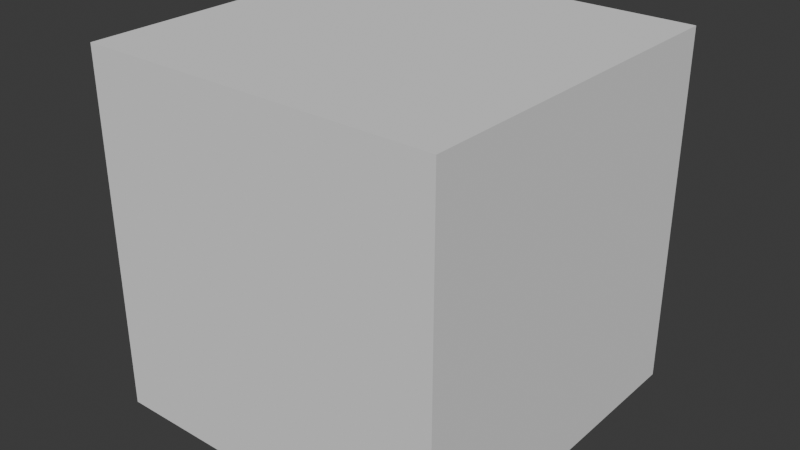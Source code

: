 # Source: cube.blend  (saved by Blender 4.5.90; exported with 4.5.12 LTS)
import bpy
from mathutils import Matrix  # noqa: F401  (used for matrix-valued properties, if any)

bpy.ops.wm.read_factory_settings(use_empty=True)
scene = bpy.context.scene
scene.name = 'Scene'

# ---- collections
col_collection = bpy.data.collections.new('Collection'); scene.collection.children.link(col_collection)

# ---- world
world_world = bpy.data.worlds.new('World'); scene.world = world_world
world_world.use_nodes = True; world_world.node_tree.nodes.clear()
_N = world_world.node_tree.nodes; _L = world_world.node_tree.links
n0 = _N.new('ShaderNodeOutputWorld'); n0.name = 'World Output'; n0.location = (200, 100)
n1 = _N.new('ShaderNodeBackground'); n1.name = 'Background'; n1.location = (-200, 100)
n1.inputs[0].default_value = (0.05088, 0.05088, 0.05088, 1.0)
_L.new(n1.outputs[0], n0.inputs[0])
n0.is_active_output = True
world_world.color = (0.05088, 0.05088, 0.05088)
world_world.sun_shadow_jitter_overblur = 0.0

# ---- meshes
me_cube = bpy.data.meshes.new('cube')
me_cube.from_pydata([(-70.0, 70.0, 70.0), (70.0, 70.0, 70.0), (70.0, -70.0, 70.0), (-70.0, -70.0, 70.0), (-70.0, 70.0, -70.0), (70.0, 70.0, -70.0), (70.0, -70.0, -70.0), (-70.0, -70.0, -70.0)], [], [(1, 2, 6), (1, 0, 3), (3, 0, 4), (5, 6, 7), (1, 5, 4), (6, 2, 3), (1, 6, 5), (1, 3, 2), (3, 4, 7), (5, 7, 4), (1, 4, 0), (6, 3, 7)])
me_cube.update()

# ---- objects
ob_cube = bpy.data.objects.new('cube', me_cube)

# ---- transforms, parenting, visibility, modifiers, constraints
ob_cube.location = (0.0, 0.0, 0.0)
ob_cube.rotation_euler = (1.571, -0.0, 0.0)

# ---- collection membership
col_collection.objects.link(ob_cube)

# ---- scene / render settings (as saved in the file)
scene.frame_start = 1; scene.frame_end = 250; scene.frame_set(1)
scene.render.engine = 'BLENDER_EEVEE_NEXT'
bpy.context.view_layer.update()

# ---- added for rendering (the .blend has no active camera and no usable light): camera, sun
cam_auto = bpy.data.cameras.new('AutoCamera')
cam_auto.lens = 50.0
cam_auto.sensor_width = 36.0
cam_auto.clip_end = 3937.42
ob_auto_camera = bpy.data.objects.new('AutoCamera', cam_auto)
scene.collection.objects.link(ob_auto_camera)
ob_auto_camera.location = (224.355, -269.226, 179.484)
ob_auto_camera.rotation_euler = (1.09748, -7.21219e-08, 0.694738)
scene.camera = ob_auto_camera
light_auto_sun = bpy.data.lights.new('AutoSun', 'SUN')
light_auto_sun.energy = 3.0
light_auto_sun.angle = 0.0523599
ob_auto_sun = bpy.data.objects.new('AutoSun', light_auto_sun)
scene.collection.objects.link(ob_auto_sun)
ob_auto_sun.rotation_euler = (0.872665, 0.174533, 0.523599)
bpy.context.view_layer.update()
